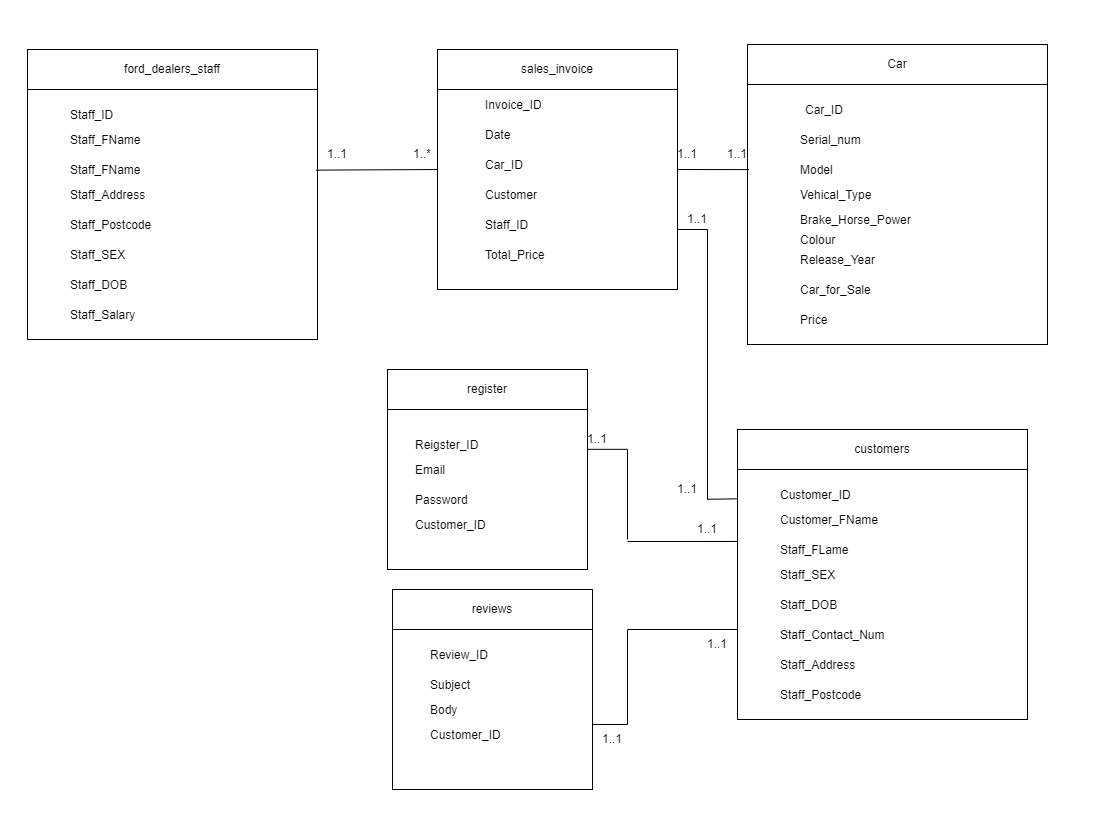

The diagram above was exported from draw.io. Its source (the exported page's mxGraphModel, read from the mxfile embedded in the PNG):
<mxGraphModel dx="1500" dy="784" grid="1" gridSize="10" guides="1" tooltips="1" connect="1" arrows="1" fold="1" page="1" pageScale="1" pageWidth="1100" pageHeight="850" math="0" shadow="0" extFonts="Permanent Marker^https://fonts.googleapis.com/css?family=Permanent+Marker">
  <root>
    <mxCell id="0" />
    <mxCell id="1" parent="0" />
    <mxCell id="mL_cpAOyijUqB2j3Yci4-31" value="" style="whiteSpace=wrap;html=1;aspect=fixed;" vertex="1" parent="1">
      <mxGeometry x="750" y="420" width="290" height="290" as="geometry" />
    </mxCell>
    <mxCell id="mL_cpAOyijUqB2j3Yci4-13" value="" style="whiteSpace=wrap;html=1;aspect=fixed;" vertex="1" parent="1">
      <mxGeometry x="40" y="40" width="290" height="290" as="geometry" />
    </mxCell>
    <mxCell id="mL_cpAOyijUqB2j3Yci4-12" value="Staff_FName" style="shape=partialRectangle;overflow=hidden;connectable=0;fillColor=none;top=0;left=0;bottom=0;right=0;align=left;spacingLeft=6;" vertex="1" parent="1">
      <mxGeometry x="75" y="115" width="220" height="30" as="geometry">
        <mxRectangle width="220" height="30" as="alternateBounds" />
      </mxGeometry>
    </mxCell>
    <mxCell id="mL_cpAOyijUqB2j3Yci4-14" value="Staff_ID" style="shape=partialRectangle;overflow=hidden;connectable=0;fillColor=none;top=0;left=0;bottom=0;right=0;align=left;spacingLeft=6;" vertex="1" parent="1">
      <mxGeometry x="75" y="90" width="220" height="30" as="geometry">
        <mxRectangle width="220" height="30" as="alternateBounds" />
      </mxGeometry>
    </mxCell>
    <mxCell id="mL_cpAOyijUqB2j3Yci4-15" value="ford_dealers_staff" style="rounded=0;whiteSpace=wrap;html=1;" vertex="1" parent="1">
      <mxGeometry x="40" y="40" width="290" height="40" as="geometry" />
    </mxCell>
    <mxCell id="mL_cpAOyijUqB2j3Yci4-16" value="Staff_FName" style="shape=partialRectangle;overflow=hidden;connectable=0;fillColor=none;top=0;left=0;bottom=0;right=0;align=left;spacingLeft=6;" vertex="1" parent="1">
      <mxGeometry x="75" y="145" width="220" height="30" as="geometry">
        <mxRectangle width="220" height="30" as="alternateBounds" />
      </mxGeometry>
    </mxCell>
    <mxCell id="mL_cpAOyijUqB2j3Yci4-17" value="Staff_Address" style="shape=partialRectangle;overflow=hidden;connectable=0;fillColor=none;top=0;left=0;bottom=0;right=0;align=left;spacingLeft=6;" vertex="1" parent="1">
      <mxGeometry x="75" y="170" width="220" height="30" as="geometry">
        <mxRectangle width="220" height="30" as="alternateBounds" />
      </mxGeometry>
    </mxCell>
    <mxCell id="mL_cpAOyijUqB2j3Yci4-18" value="Staff_Postcode" style="shape=partialRectangle;overflow=hidden;connectable=0;fillColor=none;top=0;left=0;bottom=0;right=0;align=left;spacingLeft=6;" vertex="1" parent="1">
      <mxGeometry x="75" y="200" width="220" height="30" as="geometry">
        <mxRectangle width="220" height="30" as="alternateBounds" />
      </mxGeometry>
    </mxCell>
    <mxCell id="mL_cpAOyijUqB2j3Yci4-19" value="Staff_SEX" style="shape=partialRectangle;overflow=hidden;connectable=0;fillColor=none;top=0;left=0;bottom=0;right=0;align=left;spacingLeft=6;" vertex="1" parent="1">
      <mxGeometry x="75" y="230" width="220" height="30" as="geometry">
        <mxRectangle width="220" height="30" as="alternateBounds" />
      </mxGeometry>
    </mxCell>
    <mxCell id="mL_cpAOyijUqB2j3Yci4-20" value="Staff_DOB" style="shape=partialRectangle;overflow=hidden;connectable=0;fillColor=none;top=0;left=0;bottom=0;right=0;align=left;spacingLeft=6;" vertex="1" parent="1">
      <mxGeometry x="75" y="260" width="220" height="30" as="geometry">
        <mxRectangle width="220" height="30" as="alternateBounds" />
      </mxGeometry>
    </mxCell>
    <mxCell id="mL_cpAOyijUqB2j3Yci4-21" value="Staff_Salary" style="shape=partialRectangle;overflow=hidden;connectable=0;fillColor=none;top=0;left=0;bottom=0;right=0;align=left;spacingLeft=6;" vertex="1" parent="1">
      <mxGeometry x="75" y="290" width="220" height="30" as="geometry">
        <mxRectangle width="220" height="30" as="alternateBounds" />
      </mxGeometry>
    </mxCell>
    <mxCell id="mL_cpAOyijUqB2j3Yci4-22" value="Customer_FName" style="shape=partialRectangle;overflow=hidden;connectable=0;fillColor=none;top=0;left=0;bottom=0;right=0;align=left;spacingLeft=6;" vertex="1" parent="1">
      <mxGeometry x="785" y="495" width="220" height="30" as="geometry">
        <mxRectangle width="220" height="30" as="alternateBounds" />
      </mxGeometry>
    </mxCell>
    <mxCell id="mL_cpAOyijUqB2j3Yci4-23" value="Customer_ID" style="shape=partialRectangle;overflow=hidden;connectable=0;fillColor=none;top=0;left=0;bottom=0;right=0;align=left;spacingLeft=6;" vertex="1" parent="1">
      <mxGeometry x="785" y="470" width="220" height="30" as="geometry">
        <mxRectangle width="220" height="30" as="alternateBounds" />
      </mxGeometry>
    </mxCell>
    <mxCell id="mL_cpAOyijUqB2j3Yci4-24" value="customers" style="rounded=0;whiteSpace=wrap;html=1;" vertex="1" parent="1">
      <mxGeometry x="750" y="420" width="290" height="40" as="geometry" />
    </mxCell>
    <mxCell id="mL_cpAOyijUqB2j3Yci4-25" value="Staff_FLame" style="shape=partialRectangle;overflow=hidden;connectable=0;fillColor=none;top=0;left=0;bottom=0;right=0;align=left;spacingLeft=6;" vertex="1" parent="1">
      <mxGeometry x="785" y="525" width="220" height="30" as="geometry">
        <mxRectangle width="220" height="30" as="alternateBounds" />
      </mxGeometry>
    </mxCell>
    <mxCell id="mL_cpAOyijUqB2j3Yci4-26" value="Staff_SEX" style="shape=partialRectangle;overflow=hidden;connectable=0;fillColor=none;top=0;left=0;bottom=0;right=0;align=left;spacingLeft=6;" vertex="1" parent="1">
      <mxGeometry x="785" y="550" width="220" height="30" as="geometry">
        <mxRectangle width="220" height="30" as="alternateBounds" />
      </mxGeometry>
    </mxCell>
    <mxCell id="mL_cpAOyijUqB2j3Yci4-27" value="Staff_DOB" style="shape=partialRectangle;overflow=hidden;connectable=0;fillColor=none;top=0;left=0;bottom=0;right=0;align=left;spacingLeft=6;" vertex="1" parent="1">
      <mxGeometry x="785" y="580" width="220" height="30" as="geometry">
        <mxRectangle width="220" height="30" as="alternateBounds" />
      </mxGeometry>
    </mxCell>
    <mxCell id="mL_cpAOyijUqB2j3Yci4-28" value="Staff_Contact_Num" style="shape=partialRectangle;overflow=hidden;connectable=0;fillColor=none;top=0;left=0;bottom=0;right=0;align=left;spacingLeft=6;" vertex="1" parent="1">
      <mxGeometry x="785" y="610" width="220" height="30" as="geometry">
        <mxRectangle width="220" height="30" as="alternateBounds" />
      </mxGeometry>
    </mxCell>
    <mxCell id="mL_cpAOyijUqB2j3Yci4-29" value="Staff_Address" style="shape=partialRectangle;overflow=hidden;connectable=0;fillColor=none;top=0;left=0;bottom=0;right=0;align=left;spacingLeft=6;" vertex="1" parent="1">
      <mxGeometry x="785" y="640" width="220" height="30" as="geometry">
        <mxRectangle width="220" height="30" as="alternateBounds" />
      </mxGeometry>
    </mxCell>
    <mxCell id="mL_cpAOyijUqB2j3Yci4-30" value="Staff_Postcode" style="shape=partialRectangle;overflow=hidden;connectable=0;fillColor=none;top=0;left=0;bottom=0;right=0;align=left;spacingLeft=6;" vertex="1" parent="1">
      <mxGeometry x="785" y="670" width="220" height="30" as="geometry">
        <mxRectangle width="220" height="30" as="alternateBounds" />
      </mxGeometry>
    </mxCell>
    <mxCell id="mL_cpAOyijUqB2j3Yci4-32" value="" style="whiteSpace=wrap;html=1;aspect=fixed;" vertex="1" parent="1">
      <mxGeometry x="400" y="360" width="200" height="200" as="geometry" />
    </mxCell>
    <mxCell id="mL_cpAOyijUqB2j3Yci4-33" value="register" style="rounded=0;whiteSpace=wrap;html=1;" vertex="1" parent="1">
      <mxGeometry x="400" y="360" width="200" height="40" as="geometry" />
    </mxCell>
    <mxCell id="mL_cpAOyijUqB2j3Yci4-34" value="Reigster_ID" style="shape=partialRectangle;overflow=hidden;connectable=0;fillColor=none;top=0;left=0;bottom=0;right=0;align=left;spacingLeft=6;" vertex="1" parent="1">
      <mxGeometry x="420" y="420" width="220" height="30" as="geometry">
        <mxRectangle width="220" height="30" as="alternateBounds" />
      </mxGeometry>
    </mxCell>
    <mxCell id="mL_cpAOyijUqB2j3Yci4-35" value="Email" style="shape=partialRectangle;overflow=hidden;connectable=0;fillColor=none;top=0;left=0;bottom=0;right=0;align=left;spacingLeft=6;" vertex="1" parent="1">
      <mxGeometry x="420" y="445" width="220" height="30" as="geometry">
        <mxRectangle width="220" height="30" as="alternateBounds" />
      </mxGeometry>
    </mxCell>
    <mxCell id="mL_cpAOyijUqB2j3Yci4-36" value="Password" style="shape=partialRectangle;overflow=hidden;connectable=0;fillColor=none;top=0;left=0;bottom=0;right=0;align=left;spacingLeft=6;" vertex="1" parent="1">
      <mxGeometry x="420" y="475" width="220" height="30" as="geometry">
        <mxRectangle width="220" height="30" as="alternateBounds" />
      </mxGeometry>
    </mxCell>
    <mxCell id="mL_cpAOyijUqB2j3Yci4-37" value="Customer_ID" style="shape=partialRectangle;overflow=hidden;connectable=0;fillColor=none;top=0;left=0;bottom=0;right=0;align=left;spacingLeft=6;" vertex="1" parent="1">
      <mxGeometry x="420" y="500" width="220" height="30" as="geometry">
        <mxRectangle width="220" height="30" as="alternateBounds" />
      </mxGeometry>
    </mxCell>
    <mxCell id="mL_cpAOyijUqB2j3Yci4-39" style="edgeStyle=orthogonalEdgeStyle;rounded=0;orthogonalLoop=1;jettySize=auto;html=1;exitX=0.5;exitY=1;exitDx=0;exitDy=0;" edge="1" parent="1">
      <mxGeometry relative="1" as="geometry">
        <mxPoint x="550" y="564.29" as="sourcePoint" />
        <mxPoint x="550" y="564.29" as="targetPoint" />
      </mxGeometry>
    </mxCell>
    <mxCell id="mL_cpAOyijUqB2j3Yci4-41" value="" style="whiteSpace=wrap;html=1;aspect=fixed;" vertex="1" parent="1">
      <mxGeometry x="405" y="580" width="200" height="200" as="geometry" />
    </mxCell>
    <mxCell id="mL_cpAOyijUqB2j3Yci4-42" value="reviews" style="rounded=0;whiteSpace=wrap;html=1;" vertex="1" parent="1">
      <mxGeometry x="405" y="580" width="200" height="40" as="geometry" />
    </mxCell>
    <mxCell id="mL_cpAOyijUqB2j3Yci4-43" value="Review_ID" style="shape=partialRectangle;overflow=hidden;connectable=0;fillColor=none;top=0;left=0;bottom=0;right=0;align=left;spacingLeft=6;" vertex="1" parent="1">
      <mxGeometry x="435" y="630" width="220" height="30" as="geometry">
        <mxRectangle width="220" height="30" as="alternateBounds" />
      </mxGeometry>
    </mxCell>
    <mxCell id="mL_cpAOyijUqB2j3Yci4-44" value="Subject" style="shape=partialRectangle;overflow=hidden;connectable=0;fillColor=none;top=0;left=0;bottom=0;right=0;align=left;spacingLeft=6;" vertex="1" parent="1">
      <mxGeometry x="435" y="660" width="220" height="30" as="geometry">
        <mxRectangle width="220" height="30" as="alternateBounds" />
      </mxGeometry>
    </mxCell>
    <mxCell id="mL_cpAOyijUqB2j3Yci4-45" value="Body" style="shape=partialRectangle;overflow=hidden;connectable=0;fillColor=none;top=0;left=0;bottom=0;right=0;align=left;spacingLeft=6;" vertex="1" parent="1">
      <mxGeometry x="435" y="685" width="220" height="30" as="geometry">
        <mxRectangle width="220" height="30" as="alternateBounds" />
      </mxGeometry>
    </mxCell>
    <mxCell id="mL_cpAOyijUqB2j3Yci4-46" value="Customer_ID" style="shape=partialRectangle;overflow=hidden;connectable=0;fillColor=none;top=0;left=0;bottom=0;right=0;align=left;spacingLeft=6;" vertex="1" parent="1">
      <mxGeometry x="435" y="710" width="220" height="30" as="geometry">
        <mxRectangle width="220" height="30" as="alternateBounds" />
      </mxGeometry>
    </mxCell>
    <mxCell id="mL_cpAOyijUqB2j3Yci4-47" value="" style="whiteSpace=wrap;html=1;aspect=fixed;" vertex="1" parent="1">
      <mxGeometry x="450" y="40" width="240" height="240" as="geometry" />
    </mxCell>
    <mxCell id="mL_cpAOyijUqB2j3Yci4-48" value="sales_invoice" style="rounded=0;whiteSpace=wrap;html=1;" vertex="1" parent="1">
      <mxGeometry x="450" y="40" width="240" height="40" as="geometry" />
    </mxCell>
    <mxCell id="mL_cpAOyijUqB2j3Yci4-49" value="Invoice_ID" style="shape=partialRectangle;overflow=hidden;connectable=0;fillColor=none;top=0;left=0;bottom=0;right=0;align=left;spacingLeft=6;" vertex="1" parent="1">
      <mxGeometry x="490" y="80" width="150" height="30" as="geometry">
        <mxRectangle width="220" height="30" as="alternateBounds" />
      </mxGeometry>
    </mxCell>
    <mxCell id="mL_cpAOyijUqB2j3Yci4-51" value="Date" style="shape=partialRectangle;overflow=hidden;connectable=0;fillColor=none;top=0;left=0;bottom=0;right=0;align=left;spacingLeft=6;" vertex="1" parent="1">
      <mxGeometry x="490" y="110" width="150" height="30" as="geometry">
        <mxRectangle width="220" height="30" as="alternateBounds" />
      </mxGeometry>
    </mxCell>
    <mxCell id="mL_cpAOyijUqB2j3Yci4-52" value="Car_ID" style="shape=partialRectangle;overflow=hidden;connectable=0;fillColor=none;top=0;left=0;bottom=0;right=0;align=left;spacingLeft=6;" vertex="1" parent="1">
      <mxGeometry x="490" y="140" width="150" height="30" as="geometry">
        <mxRectangle width="220" height="30" as="alternateBounds" />
      </mxGeometry>
    </mxCell>
    <mxCell id="mL_cpAOyijUqB2j3Yci4-53" value="Customer" style="shape=partialRectangle;overflow=hidden;connectable=0;fillColor=none;top=0;left=0;bottom=0;right=0;align=left;spacingLeft=6;" vertex="1" parent="1">
      <mxGeometry x="490" y="170" width="150" height="30" as="geometry">
        <mxRectangle width="220" height="30" as="alternateBounds" />
      </mxGeometry>
    </mxCell>
    <mxCell id="mL_cpAOyijUqB2j3Yci4-54" value="Staff_ID" style="shape=partialRectangle;overflow=hidden;connectable=0;fillColor=none;top=0;left=0;bottom=0;right=0;align=left;spacingLeft=6;" vertex="1" parent="1">
      <mxGeometry x="490" y="200" width="150" height="30" as="geometry">
        <mxRectangle width="220" height="30" as="alternateBounds" />
      </mxGeometry>
    </mxCell>
    <mxCell id="mL_cpAOyijUqB2j3Yci4-63" value="" style="endArrow=none;html=1;rounded=0;exitX=0.995;exitY=0.416;exitDx=0;exitDy=0;exitPerimeter=0;entryX=0;entryY=0.5;entryDx=0;entryDy=0;" edge="1" parent="1" source="mL_cpAOyijUqB2j3Yci4-13" target="mL_cpAOyijUqB2j3Yci4-47">
      <mxGeometry width="50" height="50" relative="1" as="geometry">
        <mxPoint x="370" y="160" as="sourcePoint" />
        <mxPoint x="410" y="185" as="targetPoint" />
      </mxGeometry>
    </mxCell>
    <mxCell id="mL_cpAOyijUqB2j3Yci4-64" value="" style="whiteSpace=wrap;html=1;aspect=fixed;" vertex="1" parent="1">
      <mxGeometry x="760" y="35" width="300" height="300" as="geometry" />
    </mxCell>
    <mxCell id="mL_cpAOyijUqB2j3Yci4-65" value="Car" style="rounded=0;whiteSpace=wrap;html=1;" vertex="1" parent="1">
      <mxGeometry x="760" y="35" width="300" height="40" as="geometry" />
    </mxCell>
    <mxCell id="mL_cpAOyijUqB2j3Yci4-66" value="Car_ID" style="shape=partialRectangle;overflow=hidden;connectable=0;fillColor=none;top=0;left=0;bottom=0;right=0;align=left;spacingLeft=6;" vertex="1" parent="1">
      <mxGeometry x="810" y="85" width="150" height="30" as="geometry">
        <mxRectangle width="220" height="30" as="alternateBounds" />
      </mxGeometry>
    </mxCell>
    <mxCell id="mL_cpAOyijUqB2j3Yci4-67" value="Serial_num" style="shape=partialRectangle;overflow=hidden;connectable=0;fillColor=none;top=0;left=0;bottom=0;right=0;align=left;spacingLeft=6;" vertex="1" parent="1">
      <mxGeometry x="805" y="115" width="150" height="30" as="geometry">
        <mxRectangle width="220" height="30" as="alternateBounds" />
      </mxGeometry>
    </mxCell>
    <mxCell id="mL_cpAOyijUqB2j3Yci4-68" value="Model" style="shape=partialRectangle;overflow=hidden;connectable=0;fillColor=none;top=0;left=0;bottom=0;right=0;align=left;spacingLeft=6;" vertex="1" parent="1">
      <mxGeometry x="805" y="145" width="150" height="30" as="geometry">
        <mxRectangle width="220" height="30" as="alternateBounds" />
      </mxGeometry>
    </mxCell>
    <mxCell id="mL_cpAOyijUqB2j3Yci4-69" value="Vehical_Type" style="shape=partialRectangle;overflow=hidden;connectable=0;fillColor=none;top=0;left=0;bottom=0;right=0;align=left;spacingLeft=6;" vertex="1" parent="1">
      <mxGeometry x="805" y="170" width="150" height="30" as="geometry">
        <mxRectangle width="220" height="30" as="alternateBounds" />
      </mxGeometry>
    </mxCell>
    <mxCell id="mL_cpAOyijUqB2j3Yci4-70" value="Brake_Horse_Power" style="shape=partialRectangle;overflow=hidden;connectable=0;fillColor=none;top=0;left=0;bottom=0;right=0;align=left;spacingLeft=6;" vertex="1" parent="1">
      <mxGeometry x="805" y="195" width="150" height="30" as="geometry">
        <mxRectangle width="220" height="30" as="alternateBounds" />
      </mxGeometry>
    </mxCell>
    <mxCell id="mL_cpAOyijUqB2j3Yci4-71" value="Colour" style="shape=partialRectangle;overflow=hidden;connectable=0;fillColor=none;top=0;left=0;bottom=0;right=0;align=left;spacingLeft=6;" vertex="1" parent="1">
      <mxGeometry x="805" y="215" width="150" height="30" as="geometry">
        <mxRectangle width="220" height="30" as="alternateBounds" />
      </mxGeometry>
    </mxCell>
    <mxCell id="mL_cpAOyijUqB2j3Yci4-72" value="Release_Year" style="shape=partialRectangle;overflow=hidden;connectable=0;fillColor=none;top=0;left=0;bottom=0;right=0;align=left;spacingLeft=6;" vertex="1" parent="1">
      <mxGeometry x="805" y="235" width="150" height="30" as="geometry">
        <mxRectangle width="220" height="30" as="alternateBounds" />
      </mxGeometry>
    </mxCell>
    <mxCell id="mL_cpAOyijUqB2j3Yci4-73" value="Car_for_Sale" style="shape=partialRectangle;overflow=hidden;connectable=0;fillColor=none;top=0;left=0;bottom=0;right=0;align=left;spacingLeft=6;" vertex="1" parent="1">
      <mxGeometry x="805" y="265" width="150" height="30" as="geometry">
        <mxRectangle width="220" height="30" as="alternateBounds" />
      </mxGeometry>
    </mxCell>
    <mxCell id="mL_cpAOyijUqB2j3Yci4-74" value="Price" style="shape=partialRectangle;overflow=hidden;connectable=0;fillColor=none;top=0;left=0;bottom=0;right=0;align=left;spacingLeft=6;" vertex="1" parent="1">
      <mxGeometry x="805" y="295" width="150" height="30" as="geometry">
        <mxRectangle width="220" height="30" as="alternateBounds" />
      </mxGeometry>
    </mxCell>
    <mxCell id="mL_cpAOyijUqB2j3Yci4-75" value="Total_Price" style="shape=partialRectangle;overflow=hidden;connectable=0;fillColor=none;top=0;left=0;bottom=0;right=0;align=left;spacingLeft=6;" vertex="1" parent="1">
      <mxGeometry x="490" y="230" width="150" height="30" as="geometry">
        <mxRectangle width="220" height="30" as="alternateBounds" />
      </mxGeometry>
    </mxCell>
    <mxCell id="mL_cpAOyijUqB2j3Yci4-76" value="" style="endArrow=none;html=1;rounded=0;exitX=1;exitY=0.5;exitDx=0;exitDy=0;entryX=0.004;entryY=0.417;entryDx=0;entryDy=0;entryPerimeter=0;" edge="1" parent="1" source="mL_cpAOyijUqB2j3Yci4-47" target="mL_cpAOyijUqB2j3Yci4-64">
      <mxGeometry width="50" height="50" relative="1" as="geometry">
        <mxPoint x="710" y="170" as="sourcePoint" />
        <mxPoint x="730" y="185" as="targetPoint" />
      </mxGeometry>
    </mxCell>
    <mxCell id="mL_cpAOyijUqB2j3Yci4-77" value="" style="endArrow=none;html=1;rounded=0;entryX=1;entryY=0.75;entryDx=0;entryDy=0;" edge="1" parent="1" target="mL_cpAOyijUqB2j3Yci4-47">
      <mxGeometry width="50" height="50" relative="1" as="geometry">
        <mxPoint x="720" y="220" as="sourcePoint" />
        <mxPoint x="785" y="383.7" as="targetPoint" />
      </mxGeometry>
    </mxCell>
    <mxCell id="mL_cpAOyijUqB2j3Yci4-78" value="" style="endArrow=none;html=1;rounded=0;exitX=0;exitY=0.386;exitDx=0;exitDy=0;exitPerimeter=0;" edge="1" parent="1" source="mL_cpAOyijUqB2j3Yci4-31">
      <mxGeometry width="50" height="50" relative="1" as="geometry">
        <mxPoint x="760" y="503" as="sourcePoint" />
        <mxPoint x="640" y="532" as="targetPoint" />
      </mxGeometry>
    </mxCell>
    <mxCell id="mL_cpAOyijUqB2j3Yci4-80" value="" style="endArrow=none;html=1;rounded=0;" edge="1" parent="1">
      <mxGeometry width="50" height="50" relative="1" as="geometry">
        <mxPoint x="720" y="490" as="sourcePoint" />
        <mxPoint x="720" y="220" as="targetPoint" />
      </mxGeometry>
    </mxCell>
    <mxCell id="mL_cpAOyijUqB2j3Yci4-81" value="" style="endArrow=none;html=1;rounded=0;entryX=0.001;entryY=0.239;entryDx=0;entryDy=0;entryPerimeter=0;" edge="1" parent="1" target="mL_cpAOyijUqB2j3Yci4-31">
      <mxGeometry width="50" height="50" relative="1" as="geometry">
        <mxPoint x="720" y="489.8" as="sourcePoint" />
        <mxPoint x="740" y="490" as="targetPoint" />
      </mxGeometry>
    </mxCell>
    <mxCell id="mL_cpAOyijUqB2j3Yci4-82" value="" style="endArrow=none;html=1;rounded=0;" edge="1" parent="1">
      <mxGeometry width="50" height="50" relative="1" as="geometry">
        <mxPoint x="640" y="439.83" as="sourcePoint" />
        <mxPoint x="600" y="439.83" as="targetPoint" />
      </mxGeometry>
    </mxCell>
    <mxCell id="mL_cpAOyijUqB2j3Yci4-83" value="" style="endArrow=none;html=1;rounded=0;" edge="1" parent="1">
      <mxGeometry width="50" height="50" relative="1" as="geometry">
        <mxPoint x="640" y="530" as="sourcePoint" />
        <mxPoint x="640" y="440" as="targetPoint" />
      </mxGeometry>
    </mxCell>
    <mxCell id="mL_cpAOyijUqB2j3Yci4-84" value="" style="endArrow=none;html=1;rounded=0;exitX=0;exitY=0.386;exitDx=0;exitDy=0;exitPerimeter=0;" edge="1" parent="1">
      <mxGeometry width="50" height="50" relative="1" as="geometry">
        <mxPoint x="750" y="620" as="sourcePoint" />
        <mxPoint x="640" y="620" as="targetPoint" />
      </mxGeometry>
    </mxCell>
    <mxCell id="mL_cpAOyijUqB2j3Yci4-86" value="" style="endArrow=none;html=1;rounded=0;" edge="1" parent="1">
      <mxGeometry width="50" height="50" relative="1" as="geometry">
        <mxPoint x="640" y="715" as="sourcePoint" />
        <mxPoint x="605" y="715" as="targetPoint" />
      </mxGeometry>
    </mxCell>
    <mxCell id="mL_cpAOyijUqB2j3Yci4-87" value="" style="endArrow=none;html=1;rounded=0;" edge="1" parent="1">
      <mxGeometry width="50" height="50" relative="1" as="geometry">
        <mxPoint x="640" y="715" as="sourcePoint" />
        <mxPoint x="640" y="620" as="targetPoint" />
      </mxGeometry>
    </mxCell>
    <mxCell id="mL_cpAOyijUqB2j3Yci4-90" value="1..1" style="text;html=1;strokeColor=none;fillColor=none;align=center;verticalAlign=middle;whiteSpace=wrap;rounded=0;" vertex="1" parent="1">
      <mxGeometry x="320" y="130" width="60" height="30" as="geometry" />
    </mxCell>
    <mxCell id="mL_cpAOyijUqB2j3Yci4-91" value="1..*" style="text;html=1;strokeColor=none;fillColor=none;align=center;verticalAlign=middle;whiteSpace=wrap;rounded=0;" vertex="1" parent="1">
      <mxGeometry x="405" y="130" width="60" height="30" as="geometry" />
    </mxCell>
    <mxCell id="mL_cpAOyijUqB2j3Yci4-92" value="1..1" style="text;html=1;strokeColor=none;fillColor=none;align=center;verticalAlign=middle;whiteSpace=wrap;rounded=0;" vertex="1" parent="1">
      <mxGeometry x="670" y="130" width="60" height="30" as="geometry" />
    </mxCell>
    <mxCell id="mL_cpAOyijUqB2j3Yci4-93" value="1..1" style="text;html=1;strokeColor=none;fillColor=none;align=center;verticalAlign=middle;whiteSpace=wrap;rounded=0;" vertex="1" parent="1">
      <mxGeometry x="720" y="130" width="60" height="30" as="geometry" />
    </mxCell>
    <mxCell id="mL_cpAOyijUqB2j3Yci4-94" value="1..1" style="text;html=1;strokeColor=none;fillColor=none;align=center;verticalAlign=middle;whiteSpace=wrap;rounded=0;" vertex="1" parent="1">
      <mxGeometry x="580" y="415" width="60" height="30" as="geometry" />
    </mxCell>
    <mxCell id="mL_cpAOyijUqB2j3Yci4-95" value="1..1" style="text;html=1;strokeColor=none;fillColor=none;align=center;verticalAlign=middle;whiteSpace=wrap;rounded=0;" vertex="1" parent="1">
      <mxGeometry x="690" y="505" width="60" height="30" as="geometry" />
    </mxCell>
    <mxCell id="mL_cpAOyijUqB2j3Yci4-96" value="1..1" style="text;html=1;strokeColor=none;fillColor=none;align=center;verticalAlign=middle;whiteSpace=wrap;rounded=0;" vertex="1" parent="1">
      <mxGeometry x="680" y="195" width="60" height="30" as="geometry" />
    </mxCell>
    <mxCell id="mL_cpAOyijUqB2j3Yci4-97" value="1..1" style="text;html=1;strokeColor=none;fillColor=none;align=center;verticalAlign=middle;whiteSpace=wrap;rounded=0;" vertex="1" parent="1">
      <mxGeometry x="670" y="465" width="60" height="30" as="geometry" />
    </mxCell>
    <mxCell id="mL_cpAOyijUqB2j3Yci4-98" value="1..1" style="text;html=1;strokeColor=none;fillColor=none;align=center;verticalAlign=middle;whiteSpace=wrap;rounded=0;" vertex="1" parent="1">
      <mxGeometry x="595" y="715" width="60" height="30" as="geometry" />
    </mxCell>
    <mxCell id="mL_cpAOyijUqB2j3Yci4-100" value="1..1" style="text;html=1;strokeColor=none;fillColor=none;align=center;verticalAlign=middle;whiteSpace=wrap;rounded=0;" vertex="1" parent="1">
      <mxGeometry x="700" y="620" width="60" height="30" as="geometry" />
    </mxCell>
  </root>
</mxGraphModel>